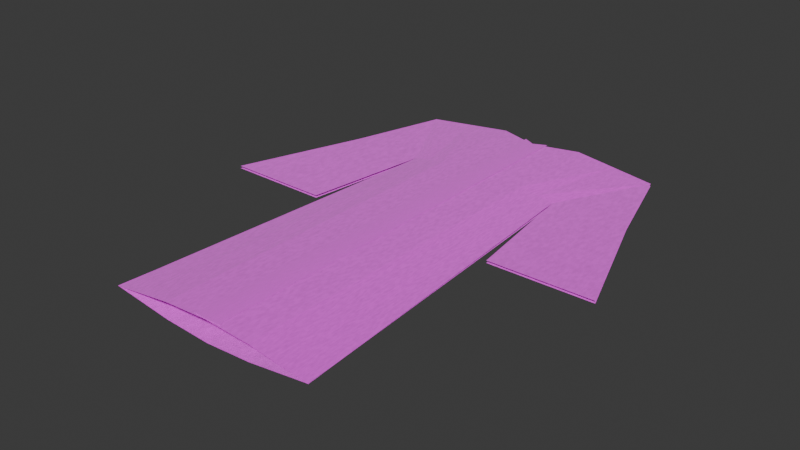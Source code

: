 # Source: coat.blend  (saved by Blender 5.2.45; exported with 4.5.12 LTS)
import bpy
from mathutils import Matrix  # noqa: F401  (used for matrix-valued properties, if any)

bpy.ops.wm.read_factory_settings(use_empty=True)
scene = bpy.context.scene
scene.name = 'Scene'

# ---- images (referenced by path relative to the original .blend; pixels are not part of the script)
import os
ASSET_DIR = os.environ.get("B2B_ASSET_DIR", "")  # directory of the original .blend (textures are referenced by path, not embedded)
HERE = os.path.dirname(os.path.abspath(__file__))  # packed textures are extracted next to this script under _unpacked/

def load_image(name, relpath, width, height, colorspace="sRGB"):
    """Load a texture the original file referenced (path relative to the .blend, or extracted next to this script)."""
    p = next((c for c in (os.path.join(HERE, relpath), os.path.join(ASSET_DIR, relpath)) if relpath and os.path.exists(c)), "")
    if p:
        img = bpy.data.images.load(p, check_existing=True)
        img.name = name
    else:  # same state as the original file: an image datablock whose file is absent (Cycles renders it pink)
        img = bpy.data.images.new(name, width, height)
        img.source = "FILE"
        img.filepath = "//" + (relpath or name)
    img.colorspace_settings.name = colorspace
    return img
img_dye_blue_png = load_image('dye_blue.png', 'dye_blue.png', 1024, 1024, 'sRGB')
img_dye_red_png = load_image('dye_red.png', 'dye_red.png', 1024, 1024, 'sRGB')

# ---- materials (node trees are filled in below, after node groups)
mat_coatcloth = bpy.data.materials.new('CoatCloth')
mat_coatcloth.diffuse_color = (0.018, 0.085, 0.36, 1.0)
mat_beltcloth = bpy.data.materials.new('BeltCloth')
mat_beltcloth.diffuse_color = (0.018, 0.085, 0.36, 1.0)
mat_garnishcloth = bpy.data.materials.new('GarnishCloth')
mat_garnishcloth.diffuse_color = (0.018, 0.085, 0.36, 1.0)
mat_armgarnishcloth = bpy.data.materials.new('ArmGarnishCloth')
mat_armgarnishcloth.diffuse_color = (0.018, 0.085, 0.36, 1.0)
mat_partingcloth = bpy.data.materials.new('PartingCloth')
mat_partingcloth.diffuse_color = (0.018, 0.085, 0.36, 1.0)

# ---- material node trees
mat_coatcloth.use_nodes = True; mat_coatcloth.node_tree.nodes.clear()
_N = mat_coatcloth.node_tree.nodes; _L = mat_coatcloth.node_tree.links
n0 = _N.new('ShaderNodeOutputMaterial'); n0.name = 'Material Output'; n0.location = (900, 100)
n0.label = 'Cloth surface'
n1 = _N.new('ShaderNodeBsdfPrincipled'); n1.name = 'Principled BSDF'; n1.location = (650, 100)
n1.label = 'Matte dyed linen'
n1.inputs[2].default_value = 0.88
n1.inputs[10].default_value = 0.005
n1.inputs[24].default_value = 0.24
n1.inputs[25].default_value = 0.8
n2 = _N.new('ShaderNodeTexCoord'); n2.name = 'Texture Coordinate'; n2.location = (-900, 0)
n2.label = 'Fabric coordinates'
n3 = _N.new('ShaderNodeTexWave'); n3.name = 'Wave Texture'; n3.location = (-650, 100)
n3.label = 'Woven threads X'
n3.width = 160
n3.inputs[1].default_value = 95.0
n3.inputs[2].default_value = 0.6
n4 = _N.new('ShaderNodeTexWave'); n4.name = 'Wave Texture.001'; n4.location = (-650, -120)
n4.label = 'Woven threads Y'
n4.width = 160
n4.bands_direction = 'Y'
n4.inputs[1].default_value = 95.0
n4.inputs[2].default_value = 0.6
n5 = _N.new('ShaderNodeMath'); n5.name = 'Math'; n5.location = (-350, -80)
n5.label = 'Crossed warp and weft'
n5.operation = 'MULTIPLY'
n6 = _N.new('ShaderNodeBump'); n6.name = 'Bump'; n6.location = (350, -150)
n6.label = 'Fine thread relief'
n6.inputs[0].default_value = 0.22
n6.inputs[1].default_value = 0.0012
n7 = _N.new('ShaderNodeTexNoise'); n7.name = 'Noise Texture'; n7.location = (-350, 350)
n7.label = 'Uneven natural fibers'
n7.width = 160
n7.inputs[2].default_value = 65.0
n8 = _N.new('ShaderNodeValToRGB'); n8.name = 'Color Ramp'; n8.location = (0, 350)
n8.label = 'Dyed fiber variation'
while len(n8.color_ramp.elements) > 1: n8.color_ramp.elements.remove(n8.color_ramp.elements[-1])
n8.color_ramp.elements[0].position = 0.0; n8.color_ramp.elements[0].color = (0.72, 0.72, 0.72, 1.0)
_e = n8.color_ramp.elements.new(1.0); _e.color = (1.18, 1.18, 1.18, 1.0)
n9 = _N.new('ShaderNodeTexImage'); n9.name = 'Dye'; n9.location = (0, 600)
n9.label = 'Dye color (overridden per config)'
n9.image = img_dye_blue_png
n10 = _N.new('ShaderNodeMixRGB'); n10.name = 'Mix (Legacy)'; n10.location = (350, 350)
n10.label = 'Dyed cloth fibers'
n10.blend_type = 'MULTIPLY'
n10.inputs[0].default_value = 1.0
_L.new(n1.outputs[0], n0.inputs[0])
_L.new(n2.outputs[0], n3.inputs[0])
_L.new(n2.outputs[0], n4.inputs[0])
_L.new(n3.outputs[1], n5.inputs[0])
_L.new(n4.outputs[1], n5.inputs[1])
_L.new(n5.outputs[0], n6.inputs[3])
_L.new(n6.outputs[0], n1.inputs[5])
_L.new(n2.outputs[0], n7.inputs[0])
_L.new(n7.outputs[0], n8.inputs[0])
_L.new(n8.outputs[0], n10.inputs[1])
_L.new(n9.outputs[0], n10.inputs[2])
_L.new(n10.outputs[0], n1.inputs[0])
n0.is_active_output = True
mat_beltcloth.use_nodes = True; mat_beltcloth.node_tree.nodes.clear()
_N = mat_beltcloth.node_tree.nodes; _L = mat_beltcloth.node_tree.links
n0 = _N.new('ShaderNodeOutputMaterial'); n0.name = 'Material Output'; n0.location = (900, 100)
n0.label = 'Cloth surface'
n1 = _N.new('ShaderNodeBsdfPrincipled'); n1.name = 'Principled BSDF'; n1.location = (650, 100)
n1.label = 'Matte dyed linen'
n1.inputs[2].default_value = 0.88
n1.inputs[10].default_value = 0.005
n1.inputs[24].default_value = 0.24
n1.inputs[25].default_value = 0.8
n2 = _N.new('ShaderNodeTexCoord'); n2.name = 'Texture Coordinate'; n2.location = (-900, 0)
n2.label = 'Fabric coordinates'
n3 = _N.new('ShaderNodeTexWave'); n3.name = 'Wave Texture'; n3.location = (-650, 100)
n3.label = 'Woven threads X'
n3.width = 160
n3.inputs[1].default_value = 95.0
n3.inputs[2].default_value = 0.6
n4 = _N.new('ShaderNodeTexWave'); n4.name = 'Wave Texture.001'; n4.location = (-650, -120)
n4.label = 'Woven threads Y'
n4.width = 160
n4.bands_direction = 'Y'
n4.inputs[1].default_value = 95.0
n4.inputs[2].default_value = 0.6
n5 = _N.new('ShaderNodeMath'); n5.name = 'Math'; n5.location = (-350, -80)
n5.label = 'Crossed warp and weft'
n5.operation = 'MULTIPLY'
n6 = _N.new('ShaderNodeBump'); n6.name = 'Bump'; n6.location = (350, -150)
n6.label = 'Fine thread relief'
n6.inputs[0].default_value = 0.22
n6.inputs[1].default_value = 0.0012
n7 = _N.new('ShaderNodeTexNoise'); n7.name = 'Noise Texture'; n7.location = (-350, 350)
n7.label = 'Uneven natural fibers'
n7.width = 160
n7.inputs[2].default_value = 65.0
n8 = _N.new('ShaderNodeValToRGB'); n8.name = 'Color Ramp'; n8.location = (0, 350)
n8.label = 'Dyed fiber variation'
while len(n8.color_ramp.elements) > 1: n8.color_ramp.elements.remove(n8.color_ramp.elements[-1])
n8.color_ramp.elements[0].position = 0.0; n8.color_ramp.elements[0].color = (0.72, 0.72, 0.72, 1.0)
_e = n8.color_ramp.elements.new(1.0); _e.color = (1.18, 1.18, 1.18, 1.0)
n9 = _N.new('ShaderNodeTexImage'); n9.name = 'Dye'; n9.location = (0, 600)
n9.label = 'Dye color (overridden per config)'
n9.image = img_dye_blue_png
n10 = _N.new('ShaderNodeMixRGB'); n10.name = 'Mix (Legacy)'; n10.location = (350, 350)
n10.label = 'Dyed cloth fibers'
n10.blend_type = 'MULTIPLY'
n10.inputs[0].default_value = 1.0
_L.new(n1.outputs[0], n0.inputs[0])
_L.new(n2.outputs[0], n3.inputs[0])
_L.new(n2.outputs[0], n4.inputs[0])
_L.new(n3.outputs[1], n5.inputs[0])
_L.new(n4.outputs[1], n5.inputs[1])
_L.new(n5.outputs[0], n6.inputs[3])
_L.new(n6.outputs[0], n1.inputs[5])
_L.new(n2.outputs[0], n7.inputs[0])
_L.new(n7.outputs[0], n8.inputs[0])
_L.new(n8.outputs[0], n10.inputs[1])
_L.new(n9.outputs[0], n10.inputs[2])
_L.new(n10.outputs[0], n1.inputs[0])
n0.is_active_output = True
mat_garnishcloth.use_nodes = True; mat_garnishcloth.node_tree.nodes.clear()
_N = mat_garnishcloth.node_tree.nodes; _L = mat_garnishcloth.node_tree.links
n0 = _N.new('ShaderNodeOutputMaterial'); n0.name = 'Material Output'; n0.location = (900, 100)
n0.label = 'Cloth surface'
n1 = _N.new('ShaderNodeBsdfPrincipled'); n1.name = 'Principled BSDF'; n1.location = (650, 100)
n1.label = 'Matte dyed linen'
n1.inputs[2].default_value = 0.88
n1.inputs[10].default_value = 0.005
n1.inputs[24].default_value = 0.24
n1.inputs[25].default_value = 0.8
n2 = _N.new('ShaderNodeTexCoord'); n2.name = 'Texture Coordinate'; n2.location = (-900, 0)
n2.label = 'Fabric coordinates'
n3 = _N.new('ShaderNodeTexWave'); n3.name = 'Wave Texture'; n3.location = (-650, 100)
n3.label = 'Woven threads X'
n3.width = 160
n3.inputs[1].default_value = 95.0
n3.inputs[2].default_value = 0.6
n4 = _N.new('ShaderNodeTexWave'); n4.name = 'Wave Texture.001'; n4.location = (-650, -120)
n4.label = 'Woven threads Y'
n4.width = 160
n4.bands_direction = 'Y'
n4.inputs[1].default_value = 95.0
n4.inputs[2].default_value = 0.6
n5 = _N.new('ShaderNodeMath'); n5.name = 'Math'; n5.location = (-350, -80)
n5.label = 'Crossed warp and weft'
n5.operation = 'MULTIPLY'
n6 = _N.new('ShaderNodeBump'); n6.name = 'Bump'; n6.location = (350, -150)
n6.label = 'Fine thread relief'
n6.inputs[0].default_value = 0.22
n6.inputs[1].default_value = 0.0012
n7 = _N.new('ShaderNodeTexNoise'); n7.name = 'Noise Texture'; n7.location = (-350, 350)
n7.label = 'Uneven natural fibers'
n7.width = 160
n7.inputs[2].default_value = 65.0
n8 = _N.new('ShaderNodeValToRGB'); n8.name = 'Color Ramp'; n8.location = (0, 350)
n8.label = 'Dyed fiber variation'
while len(n8.color_ramp.elements) > 1: n8.color_ramp.elements.remove(n8.color_ramp.elements[-1])
n8.color_ramp.elements[0].position = 0.0; n8.color_ramp.elements[0].color = (0.72, 0.72, 0.72, 1.0)
_e = n8.color_ramp.elements.new(1.0); _e.color = (1.18, 1.18, 1.18, 1.0)
n9 = _N.new('ShaderNodeTexImage'); n9.name = 'Dye'; n9.location = (0, 600)
n9.label = 'Dye color (overridden per config)'
n9.image = img_dye_blue_png
n10 = _N.new('ShaderNodeMixRGB'); n10.name = 'Mix (Legacy)'; n10.location = (350, 350)
n10.label = 'Dyed cloth fibers'
n10.blend_type = 'MULTIPLY'
n10.inputs[0].default_value = 1.0
_L.new(n1.outputs[0], n0.inputs[0])
_L.new(n2.outputs[0], n3.inputs[0])
_L.new(n2.outputs[0], n4.inputs[0])
_L.new(n3.outputs[1], n5.inputs[0])
_L.new(n4.outputs[1], n5.inputs[1])
_L.new(n5.outputs[0], n6.inputs[3])
_L.new(n6.outputs[0], n1.inputs[5])
_L.new(n2.outputs[0], n7.inputs[0])
_L.new(n7.outputs[0], n8.inputs[0])
_L.new(n8.outputs[0], n10.inputs[1])
_L.new(n9.outputs[0], n10.inputs[2])
_L.new(n10.outputs[0], n1.inputs[0])
n0.is_active_output = True
mat_armgarnishcloth.use_nodes = True; mat_armgarnishcloth.node_tree.nodes.clear()
_N = mat_armgarnishcloth.node_tree.nodes; _L = mat_armgarnishcloth.node_tree.links
n0 = _N.new('ShaderNodeOutputMaterial'); n0.name = 'Material Output'; n0.location = (900, 100)
n0.label = 'Cloth surface'
n1 = _N.new('ShaderNodeBsdfPrincipled'); n1.name = 'Principled BSDF'; n1.location = (650, 100)
n1.label = 'Matte dyed linen'
n1.inputs[2].default_value = 0.88
n1.inputs[10].default_value = 0.005
n1.inputs[24].default_value = 0.24
n1.inputs[25].default_value = 0.8
n2 = _N.new('ShaderNodeTexCoord'); n2.name = 'Texture Coordinate'; n2.location = (-900, 0)
n2.label = 'Fabric coordinates'
n3 = _N.new('ShaderNodeTexWave'); n3.name = 'Wave Texture'; n3.location = (-650, 100)
n3.label = 'Woven threads X'
n3.width = 160
n3.inputs[1].default_value = 95.0
n3.inputs[2].default_value = 0.6
n4 = _N.new('ShaderNodeTexWave'); n4.name = 'Wave Texture.001'; n4.location = (-650, -120)
n4.label = 'Woven threads Y'
n4.width = 160
n4.bands_direction = 'Y'
n4.inputs[1].default_value = 95.0
n4.inputs[2].default_value = 0.6
n5 = _N.new('ShaderNodeMath'); n5.name = 'Math'; n5.location = (-350, -80)
n5.label = 'Crossed warp and weft'
n5.operation = 'MULTIPLY'
n6 = _N.new('ShaderNodeBump'); n6.name = 'Bump'; n6.location = (350, -150)
n6.label = 'Fine thread relief'
n6.inputs[0].default_value = 0.22
n6.inputs[1].default_value = 0.0012
n7 = _N.new('ShaderNodeTexNoise'); n7.name = 'Noise Texture'; n7.location = (-350, 350)
n7.label = 'Uneven natural fibers'
n7.width = 160
n7.inputs[2].default_value = 65.0
n8 = _N.new('ShaderNodeValToRGB'); n8.name = 'Color Ramp'; n8.location = (0, 350)
n8.label = 'Dyed fiber variation'
while len(n8.color_ramp.elements) > 1: n8.color_ramp.elements.remove(n8.color_ramp.elements[-1])
n8.color_ramp.elements[0].position = 0.0; n8.color_ramp.elements[0].color = (0.72, 0.72, 0.72, 1.0)
_e = n8.color_ramp.elements.new(1.0); _e.color = (1.18, 1.18, 1.18, 1.0)
n9 = _N.new('ShaderNodeTexImage'); n9.name = 'Dye'; n9.location = (0, 600)
n9.label = 'Dye color (overridden per config)'
n9.image = img_dye_blue_png
n10 = _N.new('ShaderNodeMixRGB'); n10.name = 'Mix (Legacy)'; n10.location = (350, 350)
n10.label = 'Dyed cloth fibers'
n10.blend_type = 'MULTIPLY'
n10.inputs[0].default_value = 1.0
_L.new(n1.outputs[0], n0.inputs[0])
_L.new(n2.outputs[0], n3.inputs[0])
_L.new(n2.outputs[0], n4.inputs[0])
_L.new(n3.outputs[1], n5.inputs[0])
_L.new(n4.outputs[1], n5.inputs[1])
_L.new(n5.outputs[0], n6.inputs[3])
_L.new(n6.outputs[0], n1.inputs[5])
_L.new(n2.outputs[0], n7.inputs[0])
_L.new(n7.outputs[0], n8.inputs[0])
_L.new(n8.outputs[0], n10.inputs[1])
_L.new(n9.outputs[0], n10.inputs[2])
_L.new(n10.outputs[0], n1.inputs[0])
n0.is_active_output = True
mat_partingcloth.use_nodes = True; mat_partingcloth.node_tree.nodes.clear()
_N = mat_partingcloth.node_tree.nodes; _L = mat_partingcloth.node_tree.links
n0 = _N.new('ShaderNodeOutputMaterial'); n0.name = 'Material Output'; n0.location = (900, 100)
n0.label = 'Cloth surface'
n1 = _N.new('ShaderNodeBsdfPrincipled'); n1.name = 'Principled BSDF'; n1.location = (650, 100)
n1.label = 'Matte dyed linen'
n1.inputs[2].default_value = 0.88
n1.inputs[10].default_value = 0.005
n1.inputs[24].default_value = 0.24
n1.inputs[25].default_value = 0.8
n2 = _N.new('ShaderNodeTexCoord'); n2.name = 'Texture Coordinate'; n2.location = (-900, 0)
n2.label = 'Fabric coordinates'
n3 = _N.new('ShaderNodeTexWave'); n3.name = 'Wave Texture'; n3.location = (-650, 100)
n3.label = 'Woven threads X'
n3.width = 160
n3.inputs[1].default_value = 95.0
n3.inputs[2].default_value = 0.6
n4 = _N.new('ShaderNodeTexWave'); n4.name = 'Wave Texture.001'; n4.location = (-650, -120)
n4.label = 'Woven threads Y'
n4.width = 160
n4.bands_direction = 'Y'
n4.inputs[1].default_value = 95.0
n4.inputs[2].default_value = 0.6
n5 = _N.new('ShaderNodeMath'); n5.name = 'Math'; n5.location = (-350, -80)
n5.label = 'Crossed warp and weft'
n5.operation = 'MULTIPLY'
n6 = _N.new('ShaderNodeBump'); n6.name = 'Bump'; n6.location = (350, -150)
n6.label = 'Fine thread relief'
n6.inputs[0].default_value = 0.22
n6.inputs[1].default_value = 0.0012
n7 = _N.new('ShaderNodeTexNoise'); n7.name = 'Noise Texture'; n7.location = (-350, 350)
n7.label = 'Uneven natural fibers'
n7.width = 160
n7.inputs[2].default_value = 65.0
n8 = _N.new('ShaderNodeValToRGB'); n8.name = 'Color Ramp'; n8.location = (0, 350)
n8.label = 'Dyed fiber variation'
while len(n8.color_ramp.elements) > 1: n8.color_ramp.elements.remove(n8.color_ramp.elements[-1])
n8.color_ramp.elements[0].position = 0.0; n8.color_ramp.elements[0].color = (0.72, 0.72, 0.72, 1.0)
_e = n8.color_ramp.elements.new(1.0); _e.color = (1.18, 1.18, 1.18, 1.0)
n9 = _N.new('ShaderNodeTexImage'); n9.name = 'Dye'; n9.location = (0, 600)
n9.label = 'Dye color (overridden per config)'
n9.image = img_dye_red_png
n10 = _N.new('ShaderNodeMixRGB'); n10.name = 'Mix (Legacy)'; n10.location = (350, 350)
n10.label = 'Dyed cloth fibers'
n10.blend_type = 'MULTIPLY'
n10.inputs[0].default_value = 1.0
_L.new(n1.outputs[0], n0.inputs[0])
_L.new(n2.outputs[0], n3.inputs[0])
_L.new(n2.outputs[0], n4.inputs[0])
_L.new(n3.outputs[1], n5.inputs[0])
_L.new(n4.outputs[1], n5.inputs[1])
_L.new(n5.outputs[0], n6.inputs[3])
_L.new(n6.outputs[0], n1.inputs[5])
_L.new(n2.outputs[0], n7.inputs[0])
_L.new(n7.outputs[0], n8.inputs[0])
_L.new(n8.outputs[0], n10.inputs[1])
_L.new(n9.outputs[0], n10.inputs[2])
_L.new(n10.outputs[0], n1.inputs[0])
n0.is_active_output = True

# ---- world
world_world = bpy.data.worlds.new('World'); scene.world = world_world
world_world.use_nodes = True; world_world.node_tree.nodes.clear()
_N = world_world.node_tree.nodes; _L = world_world.node_tree.links
n0 = _N.new('ShaderNodeOutputWorld'); n0.name = 'World Output'; n0.location = (200, 100)
n1 = _N.new('ShaderNodeBackground'); n1.name = 'Background'; n1.location = (-200, 100)
n1.inputs[0].default_value = (0.05088, 0.05088, 0.05088, 1.0)
_L.new(n1.outputs[0], n0.inputs[0])
n0.is_active_output = True
world_world.color = (0.05088, 0.05088, 0.05088)
world_world.sun_shadow_jitter_overblur = 0.0

# ---- meshes
me_plane = bpy.data.meshes.new('Plane')
me_plane.from_pydata([(-1.0, -1.0, 0.0), (1.0, -1.0, 0.0), (-1.0, 1.0, 0.0), (1.0, 1.0, 0.0)], [], [(0, 1, 3, 2)])
_uv = me_plane.uv_layers.new(name='UVMap')
_uv.uv.foreach_set('vector', [0.0, 0.0, 1.0, 0.0, 1.0, 1.0, 0.0, 1.0])
me_plane.update()
me_plane_001 = bpy.data.meshes.new('Plane.001')
me_plane_001.from_pydata([(0.0, -1.529, 0.05636), (1.125, -1.529, -0.000731), (0.0, 0.7914, 0.05135), (1.382, 0.8361, 0.006342), (0.0, 0.3238, 0.05135), (0.8604, 0.3238, 0.006342), (1.678, 0.3309, 0.006342), (2.149, -0.3442, 0.006342), (0.4863, -1.529, 0.04244), (0.4707, 0.8808, 0.04038), (0.4876, 0.3238, 0.04038), (1.042, -0.3513, 0.006342), (1.15, 0.2192, -0.04712), (0.8054, -1.529, 0.02086), (0.9263, 0.8585, 0.02336), (0.674, 0.3238, 0.02336), (0.2353, 0.8361, 0.04587), (0.2438, 0.3238, 0.04587), (0.2431, -1.529, 0.0494)], [], [(15, 5, 3, 14), (13, 1, 5, 15), (3, 5, 6), (18, 8, 10, 17), (17, 10, 9, 16), (6, 5, 11, 7), (8, 13, 15, 10), (10, 15, 14, 9), (4, 17, 16, 2), (0, 18, 17, 4)])
_k = {(0, 4): 1.0, (1, 13): 1.0, (2, 16): 1.0, (2, 4): 1.0, (1, 5): 1.0, (3, 6): 1.0, (8, 18): 1.0, (9, 14): 1.0, (5, 11): 1.0, (7, 11): 1.0, (6, 7): 1.0, (8, 13): 1.0, (3, 14): 1.0, (9, 16): 1.0, (0, 18): 1.0}
me_plane_001.attributes.new('crease_edge', 'FLOAT', 'EDGE').data.foreach_set('value', [_k.get((min(e.vertices), max(e.vertices)), 0.0) for e in me_plane_001.edges])
_uv = me_plane_001.uv_layers.new(name='UVMap')
_uv.uv.foreach_set('vector', [0.6219, 0.7438, 1.0, 0.7438, 1.0, 1.0, 0.6219, 1.0, 0.6219, 0.0, 1.0, 0.0, 1.0, 0.7438, 0.6219, 0.7438, 1.0, 1.0, 1.0, 0.7438, 0.0, 0.0, 0.1219, 0.0, 0.2438, 0.0, 0.2438, 0.7438, 0.1219, 0.7438, 0.1219, 0.7438, 0.2438, 0.7438, 0.2438, 1.0, 0.1219, 1.0, 0.0, 0.0, 1.0, 0.7438, 1.0, 0.7438, 0.0, 0.0, 0.2438, 0.0, 0.6219, 0.0, 0.6219, 0.7438, 0.2438, 0.7438, 0.2438, 0.7438, 0.6219, 0.7438, 0.6219, 1.0, 0.2438, 1.0, 0.0, 0.7438, 0.1219, 0.7438, 0.1219, 1.0, 0.0, 1.0, 0.0, 0.0, 0.1219, 0.0, 0.1219, 0.7438, 0.0, 0.7438])
me_plane_001.materials.append(mat_coatcloth)
me_plane_001.update()
me_plane_002 = bpy.data.meshes.new('Plane.002')
me_plane_002.from_pydata([(-5.96e-08, -2.987, 0.02369), (0.8725, -2.987, 0.00226), (-5.96e-08, -0.987, 0.02369), (0.8495, -0.987, 0.00226), (0.4241, -2.917, 0.01777), (0.4241, -0.9171, 0.01777)], [], [(4, 1, 3, 5), (0, 4, 5, 2)])
_uv = me_plane_002.uv_layers.new(name='UVMap')
_uv.uv.foreach_set('vector', [0.5103, 0.0, 1.0, 0.0, 1.0, 1.0, 0.5103, 1.0, 0.0, 0.0, 0.5103, 0.0, 0.5103, 1.0, 0.0, 1.0])
me_plane_002.materials.append(mat_beltcloth)
me_plane_002.update()
me_plane_003 = bpy.data.meshes.new('Plane.003')
me_plane_003.from_pydata([(-5.96e-08, -2.987, 0.02369), (0.8725, -2.987, 0.00943), (-5.96e-08, -0.987, 0.02369), (0.8495, -0.987, 0.00943), (0.4241, -2.917, 0.01777), (0.4241, -0.6432, 0.01777), (0.8725, -2.987, 0.00943), (0.8495, -0.987, 0.00943), (0.8725, -2.987, 0.00943), (1.206, -1.141, 0.002684), (-5.96e-08, -4.525, 0.02369), (0.4241, -4.455, 0.01777)], [(1, 6), (3, 7), (6, 8)], [(4, 1, 3, 5), (0, 4, 5, 2), (7, 8, 9), (4, 0, 10, 11), (4, 11, 8)])
_uv = me_plane_003.uv_layers.new(name='UVMap')
_uv.uv.foreach_set('vector', [0.5103, 0.0, 1.0, 0.0, 1.0, 1.0, 0.5103, 1.0, 0.0, 0.0, 0.5103, 0.0, 0.5103, 1.0, 0.0, 1.0, 0.0, 0.0, 0.0, 0.0, 0.0, 0.0, 0.5103, 0.0, 0.0, 0.0, 0.0, 0.0, 0.5103, 0.0, 0.5103, 0.0, 0.5103, 0.0, 0.0, 0.0])
me_plane_003.materials.append(mat_garnishcloth)
me_plane_003.update()
me_plane_004 = bpy.data.meshes.new('Plane.004')
me_plane_004.from_pydata([(0.8778, -1.972, 0.006229), (1.811, -1.972, 0.003335), (0.8347, 0.02835, 0.006229), (1.703, 0.02835, 0.003335), (1.313, -1.902, 0.00567), (1.313, 0.09829, 0.00567)], [], [(4, 1, 3, 5), (0, 4, 5, 2)])
_uv = me_plane_004.uv_layers.new(name='UVMap')
_uv.uv.foreach_set('vector', [0.5103, 0.0, 1.0, 0.0, 1.0, 1.0, 0.5103, 1.0, 0.0, 0.0, 0.5103, 0.0, 0.5103, 1.0, 0.0, 1.0])
me_plane_004.materials.append(mat_armgarnishcloth)
me_plane_004.update()
me_plane_005 = bpy.data.meshes.new('Plane.005')
me_plane_005.from_pydata([(-5.96e-08, -27.2, 0.02392), (-5.96e-08, -1.656, 0.02208), (0.1192, -27.13, 0.02167), (0.1192, -1.213, 0.02081), (-5.96e-08, -27.46, 0.02392), (0.1369, -27.39, 0.02167)], [], [(0, 2, 3, 1), (2, 0, 4, 5)])
me_plane_005.polygons.foreach_set('use_smooth', [True] * 2)
_uv = me_plane_005.uv_layers.new(name='UVMap')
_uv.uv.foreach_set('vector', [0.0, 0.0, 0.5103, 0.0, 0.5103, 1.0, 0.0, 1.0, 0.5103, 0.0, 0.0, 0.0, 0.0, 0.0, 0.5103, 0.0])
me_plane_005.materials.append(mat_partingcloth)
me_plane_005.update()

# ---- objects
ob_plane = bpy.data.objects.new('Plane', me_plane)
ob_coat = bpy.data.objects.new('Coat', me_plane_001)
ob_belt = bpy.data.objects.new('Belt', me_plane_002)
ob_garnish = bpy.data.objects.new('Garnish', me_plane_003)
ob_armgarnish = bpy.data.objects.new('ArmGarnish', me_plane_004)
ob_parting = bpy.data.objects.new('Parting', me_plane_005)

# ---- transforms, parenting, visibility, modifiers, constraints
ob_plane.location = (0.0, 0.0, 0.0)
ob_plane.scale = (0.5, 0.5, 0.5)
ob_plane.hide_render = True
ob_coat.location = (0.0, 0.1363, 0.0)
ob_coat.scale = (0.2116, 0.4232, 0.4232)
_m = ob_coat.modifiers.new('Mirror', 'MIRROR')
_m.use_axis = (True, False, True)
ob_belt.location = (0.0, 0.0, 0.001033)
ob_belt.scale = (0.2425, 0.03798, 1.0)
ob_belt.hide_render = True
_m = ob_belt.modifiers.new('Mirror', 'MIRROR')
ob_garnish.location = (0.0, 0.5335, 0.0)
ob_garnish.scale = (0.2425, 0.03798, 1.0)
ob_garnish.hide_render = True
_m = ob_garnish.modifiers.new('Mirror', 'MIRROR')
ob_armgarnish.location = (0.0, 0.1201, 0.0)
ob_armgarnish.scale = (0.2425, 0.03798, 1.0)
ob_armgarnish.hide_render = True
_m = ob_armgarnish.modifiers.new('Mirror', 'MIRROR')
ob_parting.location = (0.0, 0.5338, 0.00106)
ob_parting.scale = (0.2425, 0.03798, 1.0)
_m = ob_parting.modifiers.new('Mirror', 'MIRROR')

# ---- collection membership
scene.collection.objects.link(ob_plane)
scene.collection.objects.link(ob_coat)
scene.collection.objects.link(ob_belt)
scene.collection.objects.link(ob_garnish)
scene.collection.objects.link(ob_armgarnish)
scene.collection.objects.link(ob_parting)

# ---- scene / render settings (as saved in the file)
scene.frame_start = 1; scene.frame_end = 250; scene.frame_set(1)
scene.render.engine = 'BLENDER_EEVEE_NEXT'
scene.render.bake_bias = 0.0
scene.render.bake_samples = 0
scene.render.compositor_device = 'GPU'
scene.eevee.use_volume_custom_range = False
scene.eevee.fast_gi_thickness_near = 0.1
scene.eevee.fast_gi_thickness_far = 0.0
scene.eevee.ray_tracing_options.screen_trace_thickness = 0.1
bpy.context.view_layer.update()

# ---- added for rendering (the .blend has no active camera and no usable light): camera, sun
cam_auto = bpy.data.cameras.new('AutoCamera')
cam_auto.lens = 50.0
cam_auto.sensor_width = 36.0
cam_auto.clip_end = 1000.0
ob_auto_camera = bpy.data.objects.new('AutoCamera', cam_auto)
scene.collection.objects.link(ob_auto_camera)
ob_auto_camera.location = (1.26508, -1.51889, 1.01263)
ob_auto_camera.rotation_euler = (1.09748, -7.21219e-08, 0.694738)
scene.camera = ob_auto_camera
light_auto_sun = bpy.data.lights.new('AutoSun', 'SUN')
light_auto_sun.energy = 3.0
light_auto_sun.angle = 0.0523599
ob_auto_sun = bpy.data.objects.new('AutoSun', light_auto_sun)
scene.collection.objects.link(ob_auto_sun)
ob_auto_sun.rotation_euler = (0.872665, 0.174533, 0.523599)
bpy.context.view_layer.update()
